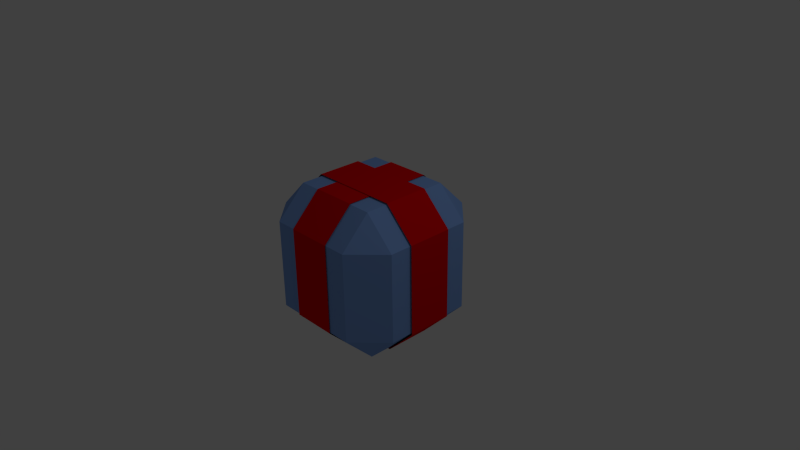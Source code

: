 # Source: gift.blend  (saved by Blender 2.72.0; exported with 4.5.12 LTS)
import bpy
from mathutils import Matrix  # noqa: F401  (used for matrix-valued properties, if any)

bpy.ops.wm.read_factory_settings(use_empty=True)
scene = bpy.context.scene
scene.name = 'Scene'

# ---- collections
col_collection_1 = bpy.data.collections.new('Collection 1'); scene.collection.children.link(col_collection_1)

# ---- materials (node trees are filled in below, after node groups)
mat_material_001 = bpy.data.materials.new('Material.001')
mat_material_001.alpha_threshold = 0.0
mat_material_001.use_transparent_shadow = False
mat_material_001.diffuse_color = (0.8, 0.0, 0.002143, 1.0)
mat_material_001.roughness = 0.5
mat_material_002 = bpy.data.materials.new('Material.002')
mat_material_002.alpha_threshold = 0.0
mat_material_002.use_transparent_shadow = False
mat_material_002.diffuse_color = (0.2234, 0.3907, 0.8, 1.0)
mat_material_002.roughness = 0.5

# ---- material node trees

# ---- world
world_world = bpy.data.worlds.new('World'); scene.world = world_world
world_world.color = (0.05088, 0.05088, 0.05088)
world_world.use_sun_shadow = False
world_world.sun_shadow_jitter_overblur = 0.0
world_world.cycles.sampling_method = 'MANUAL'
world_world.cycles.sample_map_resolution = 256

# ---- cameras
cam_camera = bpy.data.cameras.new('Camera')
cam_camera.clip_end = 100.0
cam_camera.lens = 35.0
cam_camera.sensor_width = 32.0
cam_camera.sensor_height = 18.0
cam_camera.ortho_scale = 7.314
cam_camera.dof.focus_distance = 0.0
cam_camera.dof.aperture_fstop = 128.0

# ---- lights
light_lamp = bpy.data.lights.new('Lamp', 'POINT')
light_lamp.transmission_factor = 0.0
light_lamp.cutoff_distance = 30.0
light_lamp.energy = 100.0
light_lamp.shadow_buffer_clip_start = 1.001
light_lamp.shadow_soft_size = 0.1
light_lamp.shadow_maximum_resolution = 0.006
light_lamp.use_absolute_resolution = True
light_lamp.cycles.use_multiple_importance_sampling = False

# ---- meshes
me_cube_001 = bpy.data.meshes.new('Cube.001')
me_cube_001.from_pydata([(-0.6, -0.6, -1.0), (-0.6, -1.0, -0.6), (-1.0, -0.6, -0.6), (-1.0, 0.6, -0.6), (-0.6, 1.0, -0.6), (-0.6, 0.6, -1.0), (0.6, 1.0, -0.6), (1.0, 0.6, -0.6), (0.6, 0.6, -1.0), (1.0, -0.6, -0.6), (0.6, -1.0, -0.6), (0.6, -0.6, -1.0), (-1.0, -0.6, 0.6), (-0.6, -1.0, 0.6), (-0.6, -0.6, 1.0), (-1.0, 0.6, 0.6), (-0.6, 0.6, 1.0), (-0.6, 1.0, 0.6), (0.6, 1.0, 0.6), (0.6, 0.6, 1.0), (1.0, 0.6, 0.6), (1.0, -0.6, 0.6), (0.6, -0.6, 1.0), (0.6, -1.0, 0.6), (-0.3036, -0.6072, -1.012), (-0.3036, -1.012, -0.6072), (-0.3036, 1.012, -0.6072), (-0.3036, 0.6072, -1.012), (0.3036, 1.012, -0.6072), (0.3036, 0.6072, -1.012), (0.3036, -1.012, -0.6072), (0.3036, -0.6072, -1.012), (-0.3036, -1.012, 0.6072), (-0.3036, -0.6072, 1.012), (-0.3036, 0.6072, 1.012), (-0.3036, 1.012, 0.6072), (0.3036, 1.012, 0.6072), (0.3036, 0.6072, 1.012), (0.3036, -0.6072, 1.012), (0.3036, -1.012, 0.6072), (0.6133, -0.3066, -1.022), (1.022, -0.3066, -0.6133), (-1.022, -0.3066, -0.6133), (-0.6133, -0.3066, -1.022), (-1.022, 0.3066, -0.6133), (-0.6133, 0.3066, -1.022), (1.022, 0.3066, -0.6133), (0.6133, 0.3066, -1.022), (1.022, -0.3066, 0.6133), (0.6133, -0.3066, 1.022), (-0.6133, -0.3066, 1.022), (-1.022, -0.3066, 0.6133), (-1.022, 0.3066, 0.6133), (-0.6133, 0.3066, 1.022), (0.6133, 0.3066, 1.022), (1.022, 0.3066, 0.6133)], [], [(0, 5, 8, 11), (20, 21, 9, 7), (22, 19, 16, 14), (17, 18, 6, 4), (23, 13, 1, 10), (0, 1, 2), (3, 4, 5), (6, 7, 8), (9, 10, 11), (12, 13, 14), (15, 16, 17), (18, 19, 20), (21, 22, 23), (1, 13, 12, 2), (14, 16, 15, 12), (17, 4, 3, 15), (5, 0, 2, 3), (16, 19, 18, 17), (20, 7, 6, 18), (8, 5, 4, 6), (19, 22, 21, 20), (23, 10, 9, 21), (11, 8, 7, 9), (22, 14, 13, 23), (0, 11, 10, 1), (12, 15, 3, 2), (24, 27, 29, 31), (38, 37, 34, 33), (35, 36, 28, 26), (39, 32, 25, 30), (34, 37, 36, 35), (29, 27, 26, 28), (38, 33, 32, 39), (24, 31, 30, 25), (40, 43, 45, 47), (54, 53, 50, 49), (51, 52, 44, 42), (55, 48, 41, 46), (50, 53, 52, 51), (45, 43, 42, 44), (54, 49, 48, 55), (40, 47, 46, 41)])
me_cube_001.polygons.foreach_set('material_index', [1, 1, 1, 1, 1, 1, 1, 1, 1, 1, 1, 1, 1, 1, 1, 1, 1, 1, 1, 1, 1, 1, 1, 1, 1, 1, 0, 0, 0, 0, 0, 0, 0, 0, 0, 0, 0, 0, 0, 0, 0, 0])
me_cube_001.materials.append(mat_material_001)
me_cube_001.materials.append(mat_material_002)
me_cube_001.use_remesh_preserve_volume = False
me_cube_001.use_remesh_preserve_attributes = False
me_cube_001.use_mirror_vertex_groups = False
me_cube_001.update()

# ---- objects
ob_cube = bpy.data.objects.new('Cube', me_cube_001)
ob_lamp = bpy.data.objects.new('Lamp', light_lamp)
ob_camera = bpy.data.objects.new('Camera', cam_camera)

# ---- transforms, parenting, visibility, modifiers, constraints
ob_cube.location = (0.0, 0.0, 0.0)
ob_cube.lineart.crease_threshold = 0.0
ob_lamp.location = (4.076, 1.005, 5.904)
ob_lamp.rotation_euler = (0.6503, 0.05522, 1.866)
ob_lamp.lock_rotations_4d = False
ob_lamp.empty_display_type = 'ARROWS'
ob_lamp.color = (0.0, 0.0, 0.0, 0.0)
ob_lamp.lineart.crease_threshold = 0.0
ob_camera.location = (7.481, -6.508, 5.344)
ob_camera.rotation_euler = (1.109, 0.01082, 0.8149)
ob_camera.lock_rotations_4d = False
ob_camera.empty_display_type = 'ARROWS'
ob_camera.color = (0.0, 0.0, 0.0, 0.0)
ob_camera.display_type = 'WIRE'
ob_camera.lineart.crease_threshold = 0.0

# ---- collection membership
col_collection_1.objects.link(ob_cube)
col_collection_1.objects.link(ob_lamp)
col_collection_1.objects.link(ob_camera)

# ---- scene / render settings (as saved in the file)
scene.camera = ob_camera
scene.frame_start = 1; scene.frame_end = 250; scene.frame_set(1)
scene.render.engine = 'BLENDER_EEVEE_NEXT'
scene.render.resolution_percentage = 50
scene.render.dither_intensity = 0.0
scene.cycles.use_denoising = False
scene.cycles.samples = 10
scene.cycles.sampling_pattern = 'TABULATED_SOBOL'
scene.cycles.light_sampling_threshold = 0.0
scene.cycles.use_adaptive_sampling = False
scene.cycles.use_light_tree = False
scene.cycles.blur_glossy = 0.0
scene.cycles.pixel_filter_type = 'GAUSSIAN'
scene.cycles.sample_clamp_indirect = 0.0
scene.view_settings.view_transform = 'Standard'
bpy.context.view_layer.update()
